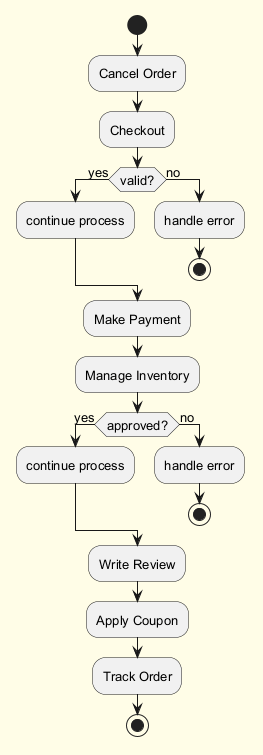

The diagram above was rendered by PlantUML. Its source (embedded in the PNG):
@startuml
skinparam backgroundColor #FFFDE7
skinparam classBackgroundColor #FFF9C4
skinparam classBorderColor #F57F17
skinparam defaultFontSize 13
start
:Cancel Order;
:Checkout;
if (valid?) then (yes)
:continue process;
else (no)
:handle error;
stop
endif
:Make Payment;
:Manage Inventory;
if (approved?) then (yes)
:continue process;
else (no)
:handle error;
stop
endif
:Write Review;
:Apply Coupon;
:Track Order;
stop
@enduml